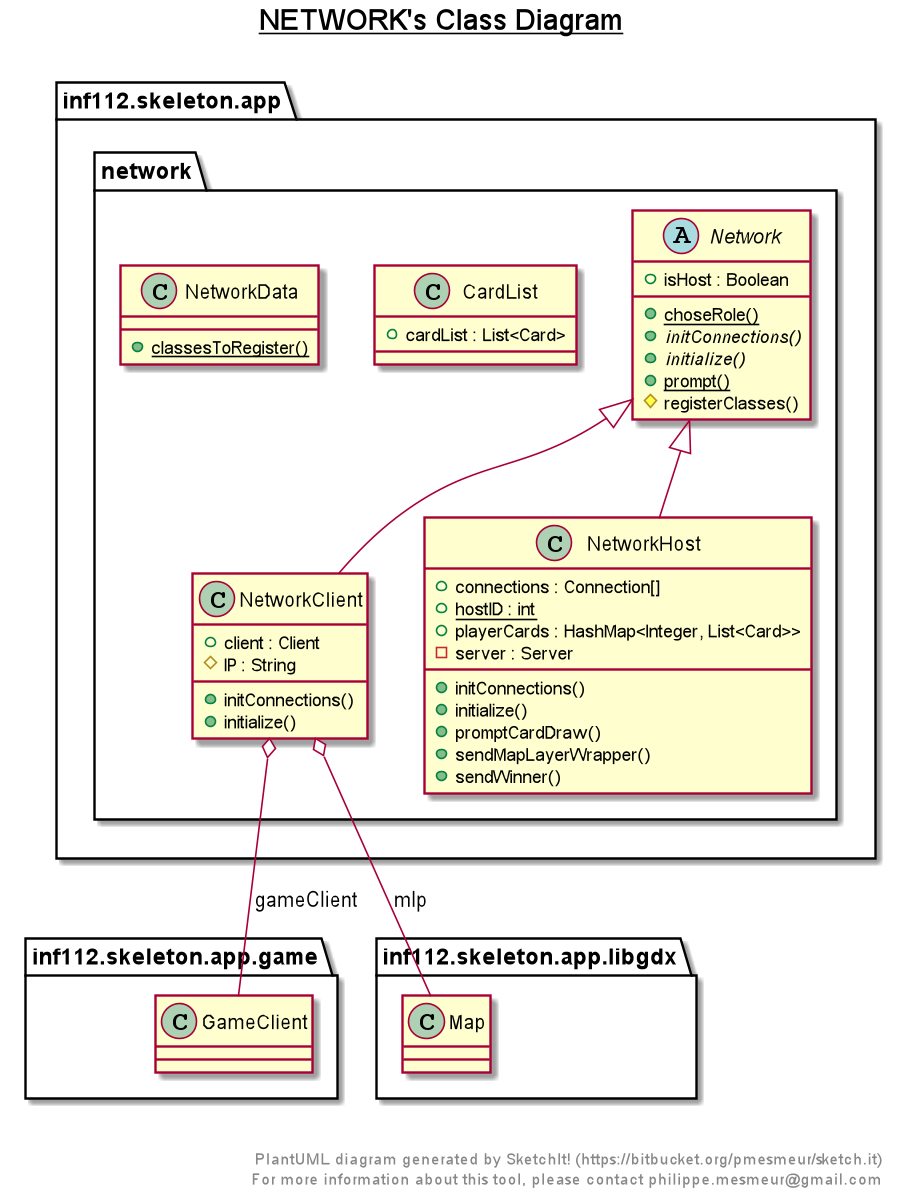

The diagram above was rendered by PlantUML. Its source (embedded in the PNG):
@startuml

title __NETWORK's Class Diagram__\n

  namespace inf112.skeleton.app {
    namespace network {
      class inf112.skeleton.app.network.CardList {
          + cardList : List<Card>
      }
    }
  }
  

  namespace inf112.skeleton.app {
    namespace network {
      abstract class inf112.skeleton.app.network.Network {
          + isHost : Boolean
          {static} + choseRole()
          {abstract} + initConnections()
          {abstract} + initialize()
          {static} + prompt()
          # registerClasses()
      }
    }
  }
  

  namespace inf112.skeleton.app {
    namespace network {
      class inf112.skeleton.app.network.NetworkClient {
          + client : Client
          # IP : String
          + initConnections()
          + initialize()
      }
    }
  }
  

  namespace inf112.skeleton.app {
    namespace network {
      class inf112.skeleton.app.network.NetworkData {
          {static} + classesToRegister()
      }
    }
  }
  

  namespace inf112.skeleton.app {
    namespace network {
      class inf112.skeleton.app.network.NetworkHost {
          + connections : Connection[]
          {static} + hostID : int
          + playerCards : HashMap<Integer, List<Card>>
          - server : Server
          + initConnections()
          + initialize()
          + promptCardDraw()
          + sendMapLayerWrapper()
          + sendWinner()
      }
    }
  }
  

  inf112.skeleton.app.network.NetworkClient -up-|> inf112.skeleton.app.network.Network
  inf112.skeleton.app.network.NetworkClient o-- inf112.skeleton.app.game.GameClient : gameClient
  inf112.skeleton.app.network.NetworkClient o-- inf112.skeleton.app.libgdx.Map : mlp
  inf112.skeleton.app.network.NetworkHost -up-|> inf112.skeleton.app.network.Network


right footer


PlantUML diagram generated by SketchIt! (https://bitbucket.org/pmesmeur/sketch.it)
For more information about this tool, please contact philippe.mesmeur@gmail.com
endfooter

@enduml